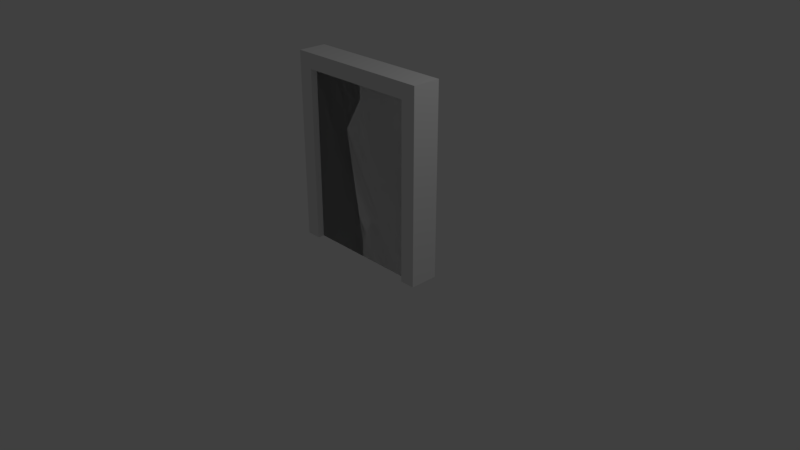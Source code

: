 # Source: SlideDoor.blend  (saved by Blender 2.78.0; exported with 4.5.12 LTS)
import bpy
from mathutils import Matrix  # noqa: F401  (used for matrix-valued properties, if any)

bpy.ops.wm.read_factory_settings(use_empty=True)
scene = bpy.context.scene
scene.name = 'Scene'

# ---- collections
col_collection_1 = bpy.data.collections.new('Collection 1'); scene.collection.children.link(col_collection_1)

# ---- materials (node trees are filled in below, after node groups)
mat_material = bpy.data.materials.new('Material')
mat_material.alpha_threshold = 0.0
mat_material.use_transparent_shadow = False
mat_material.roughness = 0.5
mat_material.line_color = (0.0, 0.0, 0.0, 1.0)

# ---- material node trees

# ---- world
world_world = bpy.data.worlds.new('World'); scene.world = world_world
world_world.color = (0.05088, 0.05088, 0.05088)
world_world.use_sun_shadow = False
world_world.sun_shadow_jitter_overblur = 0.0
world_world.cycles.sampling_method = 'MANUAL'

# ---- cameras
cam_camera = bpy.data.cameras.new('Camera')
cam_camera.clip_end = 100.0
cam_camera.lens = 35.0
cam_camera.sensor_width = 32.0
cam_camera.sensor_height = 18.0
cam_camera.ortho_scale = 7.314
cam_camera.dof.focus_distance = 0.0
cam_camera.dof.aperture_fstop = 128.0

# ---- lights
light_lamp = bpy.data.lights.new('Lamp', 'POINT')
light_lamp.transmission_factor = 0.0
light_lamp.cutoff_distance = 30.0
light_lamp.energy = 100.0
light_lamp.shadow_buffer_clip_start = 1.001
light_lamp.shadow_soft_size = 0.1
light_lamp.shadow_maximum_resolution = 0.006
light_lamp.use_absolute_resolution = True

# ---- meshes
me_cube_008 = bpy.data.meshes.new('Cube.008')
me_cube_008.from_pydata([(-1.0, -1.0, -1.0), (-1.0, -1.0, 1.0), (-1.0, 1.0, -1.0), (-1.0, 1.0, 1.0), (1.0, -1.0, -1.0), (1.0, -1.0, 1.0), (1.0, 1.0, -1.0), (1.0, 1.0, 1.0)], [], [(0, 1, 3, 2), (2, 3, 7, 6), (6, 7, 5, 4), (4, 5, 1, 0), (2, 6, 4, 0), (7, 3, 1, 5)])
me_cube_008.use_remesh_preserve_volume = False
me_cube_008.use_remesh_preserve_attributes = False
me_cube_008.use_mirror_vertex_groups = False
me_cube_008.update()
me_cube_007 = bpy.data.meshes.new('Cube.007')
me_cube_007.from_pydata([(-1.0, -1.0, -1.0), (-1.0, -1.0, 1.0), (-1.0, 1.0, -1.0), (-1.0, 1.0, 1.0), (1.0, -1.0, -1.0), (1.0, -1.0, 1.0), (1.0, 1.0, -1.0), (1.0, 1.0, 1.0)], [], [(0, 1, 3, 2), (2, 3, 7, 6), (6, 7, 5, 4), (4, 5, 1, 0), (2, 6, 4, 0), (7, 3, 1, 5)])
me_cube_007.use_remesh_preserve_volume = False
me_cube_007.use_remesh_preserve_attributes = False
me_cube_007.use_mirror_vertex_groups = False
me_cube_007.update()
me_cube = bpy.data.meshes.new('Cube')
me_cube.from_pydata([(-0.8, 0.1879, 0.002723), (0.8, 0.1879, 0.002723), (0.8, -0.1879, 0.002723), (-0.8, -0.1879, 0.002723), (-0.8, 0.1879, 2.303), (0.8, 0.1879, 2.303), (0.8, -0.1879, 2.303), (-0.8, -0.1879, 2.303), (-0.8, 0.1879, 2.503), (0.8, 0.1879, 2.503), (-0.8, -0.1879, 2.503), (0.8, -0.1879, 2.503), (-1.0, 0.1879, 0.002723), (-1.0, -0.1879, 0.002723), (-1.0, 0.1879, 2.303), (-1.0, -0.1879, 2.303), (-1.0, 0.1879, 2.503), (-1.0, -0.1879, 2.503), (1.0, 0.1879, 0.002723), (1.0, -0.1879, 0.002723), (1.0, 0.1879, 2.303), (1.0, -0.1879, 2.303), (1.0, 0.1879, 2.503), (1.0, -0.1879, 2.503)], [], [(5, 4, 8, 9), (6, 2, 19, 21), (4, 0, 12, 14), (8, 10, 11, 9), (7, 6, 11, 10), (7, 10, 17, 15), (5, 9, 22, 20), (14, 12, 13, 15), (14, 15, 17, 16), (10, 8, 16, 17), (3, 7, 15, 13), (8, 4, 14, 16), (0, 3, 13, 12), (18, 20, 21, 19), (21, 20, 22, 23), (1, 5, 20, 18), (11, 6, 21, 23), (2, 1, 18, 19), (9, 11, 23, 22), (2, 6, 5, 1), (4, 5, 6, 7), (3, 0, 4, 7)])
me_cube.materials.append(mat_material)
me_cube.use_remesh_preserve_volume = False
me_cube.use_remesh_preserve_attributes = False
me_cube.use_mirror_vertex_groups = False
me_cube.update()
me_cube_005 = bpy.data.meshes.new('Cube.005')
me_cube_005.from_pydata([(-0.8, 0.1, 0.002723), (-0.8, -0.1, 0.002723), (-0.8, 0.1, 2.303), (-0.8, -0.1, 2.303), (3.139e-08, 0.1, 0.002723), (-2.221e-07, -0.1, 0.002723), (4.129e-07, 0.1, 2.303), (-1.268e-07, -0.1, 2.303), (0.2561, -0.1, 0.729), (0.2561, 0.1, 0.729), (-1.983e-07, -0.1, 0.2151), (1.268e-07, 0.1, 0.2151), (-1.506e-07, -0.1, 2.09), (3.175e-07, 0.1, 2.09), (-0.2561, -0.1, 1.654), (-0.2561, 0.1, 1.654)], [], [(5, 10, 8, 14, 12, 7, 3, 1), (1, 3, 2, 0), (2, 3, 7, 6), (0, 2, 6, 13, 15, 9, 11, 4), (0, 4, 5, 1), (6, 7, 12, 13), (14, 15, 13, 12), (8, 9, 15, 14), (10, 11, 9, 8), (5, 4, 11, 10)])
me_cube_005.materials.append(mat_material)
me_cube_005.use_remesh_preserve_volume = False
me_cube_005.use_remesh_preserve_attributes = False
me_cube_005.use_mirror_vertex_groups = False
me_cube_005.update()
me_cube_001 = bpy.data.meshes.new('Cube.001')
me_cube_001.from_pydata([(0.8, 0.1, 0.002723), (0.8, -0.1, 0.002723), (0.8, 0.1, 2.303), (0.8, -0.1, 2.303), (3.139e-08, 0.1, 0.002723), (-2.221e-07, -0.1, 0.002723), (4.129e-07, 0.1, 2.303), (-1.268e-07, -0.1, 2.303), (0.2561, -0.1, 0.729), (0.2561, 0.1, 0.729), (-1.983e-07, -0.1, 0.2151), (1.268e-07, 0.1, 0.2151), (-1.506e-07, -0.1, 2.09), (3.175e-07, 0.1, 2.09), (-0.2561, -0.1, 1.654), (-0.2561, 0.1, 1.654)], [], [(4, 0, 1, 5), (4, 11, 9, 15, 13, 6, 2, 0), (1, 0, 2, 3), (6, 7, 3, 2), (1, 3, 7, 12, 14, 8, 10, 5), (6, 13, 12, 7), (14, 12, 13, 15), (8, 14, 15, 9), (10, 8, 9, 11), (5, 10, 11, 4)])
me_cube_001.materials.append(mat_material)
me_cube_001.use_remesh_preserve_volume = False
me_cube_001.use_remesh_preserve_attributes = False
me_cube_001.use_mirror_vertex_groups = False
me_cube_001.update()
arm_armature = bpy.data.armatures.new('Armature')  # bones are not reproduced

# ---- objects
ob_armature = bpy.data.objects.new('Armature', arm_armature)
ob_doorhitbox_r = bpy.data.objects.new('DoorHitbox.R', me_cube_008)
ob_doorhitbox_l = bpy.data.objects.new('DoorHitbox.L', me_cube_007)
ob_doorframe = bpy.data.objects.new('Doorframe', me_cube)
ob_door_l = bpy.data.objects.new('Door.L', me_cube_005)
ob_door_r = bpy.data.objects.new('Door.R', me_cube_001)
ob_lamp = bpy.data.objects.new('Lamp', light_lamp)
ob_camera = bpy.data.objects.new('Camera', cam_camera)

# ---- transforms, parenting, visibility, modifiers, constraints
ob_armature.location = (0.0, 0.0, 2.396)
ob_armature.rotation_euler = (0.0, 3.142, 0.0)
ob_armature.show_in_front = True
ob_armature.lineart.crease_threshold = 0.0
ob_doorhitbox_r.parent = ob_armature
ob_doorhitbox_r.matrix_parent_inverse = Matrix(((-1.0, 0.0, 8.742e-08, -2.095e-07), (0.0, 1.0, 0.0, 0.0), (-8.742e-08, 0.0, -1.0, 2.396), (0.0, 0.0, 0.0, 1.0)))
ob_doorhitbox_r.location = (0.4, 0.0, 1.153)
ob_doorhitbox_r.scale = (0.4, 0.1, 1.15)
ob_doorhitbox_r.lineart.crease_threshold = 0.0
_vg = ob_doorhitbox_r.vertex_groups.new(name='Bone.Door.R')
_vg.add([0, 1, 2, 3, 4, 5, 6, 7], 1.0, 'REPLACE')
_m = ob_doorhitbox_r.modifiers.new('Armature', 'ARMATURE')
_m.object = ob_armature
ob_doorhitbox_l.parent = ob_armature
ob_doorhitbox_l.matrix_parent_inverse = Matrix(((-1.0, 0.0, 8.742e-08, -2.095e-07), (0.0, 1.0, 0.0, 0.0), (-8.742e-08, 0.0, -1.0, 2.396), (0.0, 0.0, 0.0, 1.0)))
ob_doorhitbox_l.location = (-0.4, 0.0, 1.153)
ob_doorhitbox_l.scale = (0.4, 0.1, 1.15)
ob_doorhitbox_l.lineart.crease_threshold = 0.0
_vg = ob_doorhitbox_l.vertex_groups.new(name='Bone.Door.L')
_vg.add([0, 1, 2, 3, 4, 5, 6, 7], 1.0, 'REPLACE')
_m = ob_doorhitbox_l.modifiers.new('Armature', 'ARMATURE')
_m.object = ob_armature
ob_doorframe.parent = ob_armature
ob_doorframe.matrix_parent_inverse = Matrix(((-1.0, 0.0, 8.742e-08, -2.095e-07), (0.0, 1.0, 0.0, 0.0), (-8.742e-08, 0.0, -1.0, 2.396), (0.0, 0.0, 0.0, 1.0)))
ob_doorframe.location = (0.0, 0.0, 0.0)
ob_doorframe.lock_rotations_4d = False
ob_doorframe.empty_display_type = 'ARROWS'
ob_doorframe.lineart.crease_threshold = 0.0
_vg = ob_doorframe.vertex_groups.new(name='Bone.Doorframe')
_vg.add([0, 1, 2, 3, 4, 5, 6, 7, 8, 9, 10, 11, 12, 13, 14, 15, 16, 17, 18, 19, 20, 21, 22, 23], 1.0, 'REPLACE')
_m = ob_doorframe.modifiers.new('Armature', 'ARMATURE')
_m.object = ob_armature
ob_door_l.parent = ob_doorframe
ob_door_l.location = (0.0, 0.0, 0.0)
ob_door_l.lock_rotations_4d = False
ob_door_l.empty_display_type = 'ARROWS'
ob_door_l.hide_viewport = True
ob_door_l.lineart.crease_threshold = 0.0
_vg = ob_door_l.vertex_groups.new(name='Bone.Door.L')
_vg.add([0, 1, 2, 3, 4, 5, 6, 7, 8, 9, 10, 11, 12, 13, 14, 15], 1.0, 'REPLACE')
_m = ob_door_l.modifiers.new('Armature', 'ARMATURE')
_m.object = ob_armature
ob_door_r.parent = ob_doorframe
ob_door_r.location = (0.0, 0.0, 0.0)
ob_door_r.lock_rotations_4d = False
ob_door_r.empty_display_type = 'ARROWS'
ob_door_r.hide_viewport = True
ob_door_r.lineart.crease_threshold = 0.0
_vg = ob_door_r.vertex_groups.new(name='Bone.Door.R')
_vg.add([0, 1, 2, 3, 4, 5, 6, 7, 8, 9, 10, 11, 12, 13, 14, 15], 1.0, 'REPLACE')
_m = ob_door_r.modifiers.new('Armature', 'ARMATURE')
_m.object = ob_armature
ob_lamp.location = (4.076, 1.005, 5.904)
ob_lamp.rotation_euler = (0.6503, 0.05522, 1.866)
ob_lamp.lock_rotations_4d = False
ob_lamp.empty_display_type = 'ARROWS'
ob_lamp.color = (0.0, 0.0, 0.0, 0.0)
ob_lamp.lineart.crease_threshold = 0.0
ob_camera.location = (7.481, -6.508, 5.344)
ob_camera.rotation_euler = (1.109, 0.0, 0.8149)
ob_camera.lock_rotations_4d = False
ob_camera.empty_display_type = 'ARROWS'
ob_camera.color = (0.0, 0.0, 0.0, 0.0)
ob_camera.display_type = 'WIRE'
ob_camera.lineart.crease_threshold = 0.0

# ---- collection membership
col_collection_1.objects.link(ob_armature)
col_collection_1.objects.link(ob_doorhitbox_r)
col_collection_1.objects.link(ob_doorhitbox_l)
col_collection_1.objects.link(ob_doorframe)
col_collection_1.objects.link(ob_door_l)
col_collection_1.objects.link(ob_door_r)
col_collection_1.objects.link(ob_lamp)
col_collection_1.objects.link(ob_camera)

# ---- scene / render settings (as saved in the file)
scene.camera = ob_camera
scene.frame_start = 1; scene.frame_end = 60; scene.frame_set(1)
scene.render.engine = 'BLENDER_EEVEE_NEXT'
scene.render.resolution_percentage = 50
scene.render.dither_intensity = 0.0
scene.cycles.use_denoising = False
scene.cycles.samples = 128
scene.cycles.sampling_pattern = 'TABULATED_SOBOL'
scene.cycles.light_sampling_threshold = 0.0
scene.cycles.use_adaptive_sampling = False
scene.cycles.use_light_tree = False
scene.cycles.blur_glossy = 0.0
scene.cycles.sample_clamp_indirect = 0.0
scene.view_settings.view_transform = 'Standard'
bpy.context.view_layer.update()
